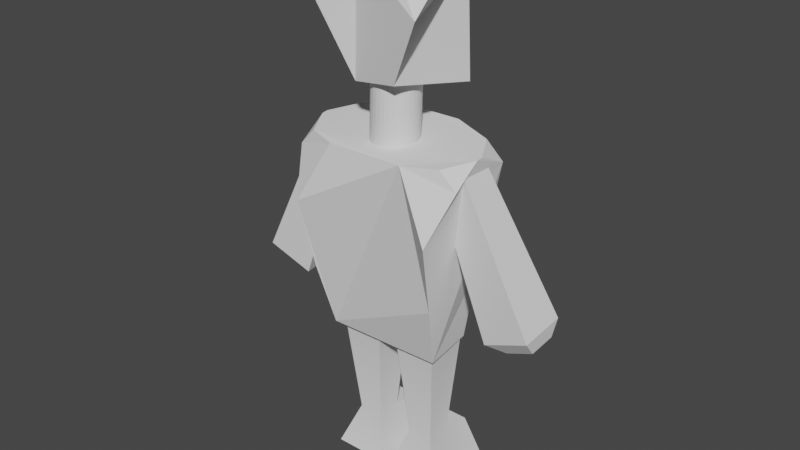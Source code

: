 # Source: player.blend  (saved by Blender 3.4.6; exported with 4.5.12 LTS)
import bpy
from mathutils import Matrix  # noqa: F401  (used for matrix-valued properties, if any)

bpy.ops.wm.read_factory_settings(use_empty=True)
scene = bpy.context.scene
scene.name = 'Scene'

# ---- collections
col_collection = bpy.data.collections.new('Collection'); scene.collection.children.link(col_collection)

# ---- materials (node trees are filled in below, after node groups)
mat_material_005 = bpy.data.materials.new('Material.005')
mat_material_005.alpha_threshold = 0.0
mat_material_005.use_transparent_shadow = False
mat_material_005.roughness = 0.5
mat_material_005.line_color = (0.0, 0.0, 0.0, 1.0)
mat_material_006 = bpy.data.materials.new('Material.006')
mat_material_006.alpha_threshold = 0.0
mat_material_006.use_transparent_shadow = False
mat_material_006.roughness = 0.5
mat_material_006.line_color = (0.0, 0.0, 0.0, 1.0)

# ---- node groups
ng_auto_smooth = bpy.data.node_groups.new('Auto Smooth', 'GeometryNodeTree')
_s = ng_auto_smooth.interface.new_socket(name='Geometry', in_out='OUTPUT', socket_type='NodeSocketGeometry')
_s = ng_auto_smooth.interface.new_socket(name='Geometry', in_out='INPUT', socket_type='NodeSocketGeometry')
_s = ng_auto_smooth.interface.new_socket(name='Angle', in_out='INPUT', socket_type='NodeSocketFloat')
_s.subtype = 'ANGLE'
_s.min_value = 0.0
_s.max_value = 3.142
ng_auto_smooth.is_modifier = True
_N = ng_auto_smooth.nodes; _L = ng_auto_smooth.links
n0 = _N.new('NodeGroupOutput'); n0.name = 'Group Output'; n0.location = (480, -100)
n1 = _N.new('NodeGroupInput'); n1.name = 'Group Input'; n1.location = (-420, -300)
n2 = _N.new('NodeGroupInput'); n2.name = 'Group Input.001'; n2.location = (-60, -100)
n3 = _N.new('GeometryNodeSetShadeSmooth'); n3.name = 'Set Shade Smooth'; n3.location = (120, -100)
n3.domain = 'EDGE'
n4 = _N.new('GeometryNodeSetShadeSmooth'); n4.name = 'Set Shade Smooth.001'; n4.location = (300, -100)
n5 = _N.new('GeometryNodeInputMeshEdgeAngle'); n5.name = 'Edge Angle'; n5.location = (-420, -220)
n6 = _N.new('GeometryNodeInputEdgeSmooth'); n6.name = 'Is Edge Smooth'; n6.location = (-60, -160)
n7 = _N.new('GeometryNodeInputShadeSmooth'); n7.name = 'Is Face Smooth'; n7.location = (-240, -340)
n8 = _N.new('FunctionNodeBooleanMath'); n8.name = 'Boolean Math'; n8.location = (-60, -220)
n9 = _N.new('FunctionNodeCompare'); n9.name = 'Compare'; n9.location = (-240, -180)
n9.operation = 'LESS_EQUAL'
_L.new(n5.outputs[0], n9.inputs[0])
_L.new(n4.outputs[0], n0.inputs[0])
_L.new(n1.outputs[1], n9.inputs[1])
_L.new(n9.outputs[0], n8.inputs[0])
_L.new(n7.outputs[0], n8.inputs[1])
_L.new(n2.outputs[0], n3.inputs[0])
_L.new(n6.outputs[0], n3.inputs[1])
_L.new(n3.outputs[0], n4.inputs[0])
_L.new(n8.outputs[0], n3.inputs[2])
n0.is_active_output = True

# ---- material node trees
mat_material_005.use_nodes = True; mat_material_005.node_tree.nodes.clear()
_N = mat_material_005.node_tree.nodes; _L = mat_material_005.node_tree.links
n0 = _N.new('ShaderNodeOutputMaterial'); n0.name = 'Material Output'; n0.location = (300, 300)
n1 = _N.new('ShaderNodeBsdfPrincipled'); n1.name = 'Principled BSDF'; n1.location = (10, 300)
n1.distribution = 'GGX'
n1.subsurface_method = 'RANDOM_WALK_SKIN'
n1.inputs[3].default_value = 1.45
n1.inputs[27].default_value = (0.0, 0.0, 0.0, 1.0)
n1.inputs[28].default_value = 1.0
_L.new(n1.outputs[0], n0.inputs[0])
n0.is_active_output = True
mat_material_006.use_nodes = True; mat_material_006.node_tree.nodes.clear()
_N = mat_material_006.node_tree.nodes; _L = mat_material_006.node_tree.links
n0 = _N.new('ShaderNodeOutputMaterial'); n0.name = 'Material Output'; n0.location = (300, 300)
n1 = _N.new('ShaderNodeBsdfPrincipled'); n1.name = 'Principled BSDF'; n1.location = (10, 300)
n1.distribution = 'GGX'
n1.subsurface_method = 'RANDOM_WALK_SKIN'
n1.inputs[3].default_value = 1.45
n1.inputs[27].default_value = (0.0, 0.0, 0.0, 1.0)
n1.inputs[28].default_value = 1.0
_L.new(n1.outputs[0], n0.inputs[0])
n0.is_active_output = True

# ---- world
world_world = bpy.data.worlds.new('World'); scene.world = world_world
world_world.use_nodes = True; world_world.node_tree.nodes.clear()
_N = world_world.node_tree.nodes; _L = world_world.node_tree.links
n0 = _N.new('ShaderNodeOutputWorld'); n0.name = 'World Output'; n0.location = (300, 300)
n1 = _N.new('ShaderNodeBackground'); n1.name = 'Background'; n1.location = (10, 300)
n1.inputs[0].default_value = (0.05088, 0.05088, 0.05088, 1.0)
_L.new(n1.outputs[0], n0.inputs[0])
n0.is_active_output = True
world_world.color = (0.05088, 0.05088, 0.05088)
world_world.use_sun_shadow = False
world_world.sun_shadow_jitter_overblur = 0.0

# ---- meshes
me_cube_003 = bpy.data.meshes.new('Cube.003')
me_cube_003.from_pydata([(-0.364, -0.4059, -0.5494), (-0.565, 0.6113, -0.5366), (-0.4698, 0.5696, 0.7785), (0.3165, -0.5552, -0.4338), (0.5712, 0.5536, -0.5665), (0.435, 0.5883, 0.8418), (-0.2335, -0.5809, 1.015), (-0.7009, -0.04361, 1.005), (-0.6646, -0.7519, 0.3906), (0.2456, -0.5809, 1.015), (0.7188, -0.7406, 0.3924), (0.6793, -0.03637, 1.008)], [], [(5, 2, 7, 6, 9, 11), (1, 2, 5, 4), (0, 8, 7, 2, 1), (1, 4, 3, 0), (4, 5, 11, 10, 3), (6, 7, 8), (9, 10, 11), (3, 10, 9, 6, 8, 0)])
_uv = me_cube_003.uv_layers.new(name='UVMap')
_uv.uv.foreach_set('vector', [0.625, 0.5, 0.875, 0.5, 0.875, 0.648, 0.7848, 0.75, 0.7152, 0.75, 0.625, 0.648, 0.375, 0.25, 0.625, 0.25, 0.625, 0.5, 0.375, 0.5, 0.375, 0.0, 0.5488, 0.0, 0.625, 0.102, 0.625, 0.25, 0.375, 0.25, 0.125, 0.5, 0.375, 0.5, 0.375, 0.75, 0.125, 0.75, 0.375, 0.5, 0.625, 0.5, 0.625, 0.648, 0.5488, 0.75, 0.375, 0.75, 0.625, 0.9098, 0.875, 0.648, 0.5488, 0.0, 0.7152, 0.75, 0.5488, 0.75, 0.625, 0.648, 0.375, 0.75, 0.5488, 0.75, 0.625, 0.8402, 0.625, 0.9098, 0.5488, 1.0, 0.375, 1.0])
me_cube_003.update()
me_cylinder = bpy.data.meshes.new('Cylinder')
me_cylinder.from_pydata([(-0.0007795, 0.2678, -0.4063), (0.0006693, 0.2466, 0.3851), (0.04925, 0.2629, -0.4059), (0.0507, 0.2417, 0.3854), (0.09736, 0.2482, -0.4052), (0.09881, 0.227, 0.3862), (0.1417, 0.2245, -0.4041), (0.1431, 0.2033, 0.3873), (0.1806, 0.1925, -0.4026), (0.182, 0.1713, 0.3887), (0.2125, 0.1535, -0.4009), (0.2139, 0.1323, 0.3904), (0.2362, 0.109, -0.399), (0.2376, 0.0878, 0.3923), (0.2508, 0.06073, -0.397), (0.2522, 0.03954, 0.3943), (0.2557, 0.01054, -0.3949), (0.2572, -0.01065, 0.3964), (0.2508, -0.03964, -0.3929), (0.2522, -0.06083, 0.3984), (0.2362, -0.0879, -0.3909), (0.2377, -0.1091, 0.4004), (0.2125, -0.1324, -0.3892), (0.214, -0.1536, 0.4022), (0.1806, -0.1713, -0.3877), (0.1821, -0.1925, 0.4037), (0.1418, -0.2033, -0.3865), (0.1432, -0.2245, 0.4049), (0.09746, -0.2271, -0.3856), (0.09891, -0.2483, 0.4057), (0.04936, -0.2417, -0.3851), (0.05081, -0.2629, 0.4062), (-0.0006692, -0.2466, -0.3851), (0.0007795, -0.2678, 0.4063), (-0.0507, -0.2417, -0.3854), (-0.04925, -0.2629, 0.4059), (-0.09881, -0.227, -0.3862), (-0.09736, -0.2482, 0.4052), (-0.1431, -0.2033, -0.3873), (-0.1417, -0.2245, 0.4041), (-0.182, -0.1713, -0.3887), (-0.1806, -0.1925, 0.4026), (-0.2139, -0.1323, -0.3904), (-0.2125, -0.1535, 0.4009), (-0.2376, -0.0878, -0.3923), (-0.2362, -0.109, 0.399), (-0.2522, -0.03954, -0.3943), (-0.2508, -0.06073, 0.397), (-0.2572, 0.01065, -0.3964), (-0.2557, -0.01054, 0.3949), (-0.2522, 0.06083, -0.3984), (-0.2508, 0.03964, 0.3929), (-0.2377, 0.1091, -0.4004), (-0.2362, 0.0879, 0.3909), (-0.214, 0.1536, -0.4022), (-0.2125, 0.1324, 0.3892), (-0.1821, 0.1925, -0.4037), (-0.1806, 0.1713, 0.3877), (-0.1432, 0.2245, -0.4049), (-0.1418, 0.2033, 0.3865), (-0.09891, 0.2483, -0.4057), (-0.09746, 0.2271, 0.3856), (-0.05081, 0.2629, -0.4062), (-0.04936, 0.2417, 0.3851)], [], [(0, 1, 3, 2), (2, 3, 5, 4), (4, 5, 7, 6), (6, 7, 9, 8), (8, 9, 11, 10), (10, 11, 13, 12), (12, 13, 15, 14), (14, 15, 17, 16), (16, 17, 19, 18), (18, 19, 21, 20), (20, 21, 23, 22), (22, 23, 25, 24), (24, 25, 27, 26), (26, 27, 29, 28), (28, 29, 31, 30), (30, 31, 33, 32), (32, 33, 35, 34), (34, 35, 37, 36), (36, 37, 39, 38), (38, 39, 41, 40), (40, 41, 43, 42), (42, 43, 45, 44), (44, 45, 47, 46), (46, 47, 49, 48), (48, 49, 51, 50), (50, 51, 53, 52), (52, 53, 55, 54), (54, 55, 57, 56), (56, 57, 59, 58), (58, 59, 61, 60), (3, 1, 63, 61, 59, 57, 55, 53, 51, 49, 47, 45, 43, 41, 39, 37, 35, 33, 31, 29, 27, 25, 23, 21, 19, 17, 15, 13, 11, 9, 7, 5), (60, 61, 63, 62), (62, 63, 1, 0), (0, 2, 4, 6, 8, 10, 12, 14, 16, 18, 20, 22, 24, 26, 28, 30, 32, 34, 36, 38, 40, 42, 44, 46, 48, 50, 52, 54, 56, 58, 60, 62)])
_uv = me_cylinder.uv_layers.new(name='UVMap')
_uv.uv.foreach_set('vector', [1.0, 0.5, 1.0, 1.0, 0.9688, 1.0, 0.9688, 0.5, 0.9688, 0.5, 0.9688, 1.0, 0.9375, 1.0, 0.9375, 0.5, 0.9375, 0.5, 0.9375, 1.0, 0.9062, 1.0, 0.9062, 0.5, 0.9062, 0.5, 0.9062, 1.0, 0.875, 1.0, 0.875, 0.5, 0.875, 0.5, 0.875, 1.0, 0.8438, 1.0, 0.8438, 0.5, 0.8438, 0.5, 0.8438, 1.0, 0.8125, 1.0, 0.8125, 0.5, 0.8125, 0.5, 0.8125, 1.0, 0.7812, 1.0, 0.7812, 0.5, 0.7812, 0.5, 0.7812, 1.0, 0.75, 1.0, 0.75, 0.5, 0.75, 0.5, 0.75, 1.0, 0.7188, 1.0, 0.7188, 0.5, 0.7188, 0.5, 0.7188, 1.0, 0.6875, 1.0, 0.6875, 0.5, 0.6875, 0.5, 0.6875, 1.0, 0.6562, 1.0, 0.6562, 0.5, 0.6562, 0.5, 0.6562, 1.0, 0.625, 1.0, 0.625, 0.5, 0.625, 0.5, 0.625, 1.0, 0.5938, 1.0, 0.5938, 0.5, 0.5938, 0.5, 0.5938, 1.0, 0.5625, 1.0, 0.5625, 0.5, 0.5625, 0.5, 0.5625, 1.0, 0.5312, 1.0, 0.5312, 0.5, 0.5312, 0.5, 0.5312, 1.0, 0.5, 1.0, 0.5, 0.5, 0.5, 0.5, 0.5, 1.0, 0.4688, 1.0, 0.4688, 0.5, 0.4688, 0.5, 0.4688, 1.0, 0.4375, 1.0, 0.4375, 0.5, 0.4375, 0.5, 0.4375, 1.0, 0.4062, 1.0, 0.4062, 0.5, 0.4062, 0.5, 0.4062, 1.0, 0.375, 1.0, 0.375, 0.5, 0.375, 0.5, 0.375, 1.0, 0.3438, 1.0, 0.3438, 0.5, 0.3438, 0.5, 0.3438, 1.0, 0.3125, 1.0, 0.3125, 0.5, 0.3125, 0.5, 0.3125, 1.0, 0.2812, 1.0, 0.2812, 0.5, 0.2812, 0.5, 0.2812, 1.0, 0.25, 1.0, 0.25, 0.5, 0.25, 0.5, 0.25, 1.0, 0.2188, 1.0, 0.2188, 0.5, 0.2188, 0.5, 0.2188, 1.0, 0.1875, 1.0, 0.1875, 0.5, 0.1875, 0.5, 0.1875, 1.0, 0.1562, 1.0, 0.1562, 0.5, 0.1562, 0.5, 0.1562, 1.0, 0.125, 1.0, 0.125, 0.5, 0.125, 0.5, 0.125, 1.0, 0.09375, 1.0, 0.09375, 0.5, 0.09375, 0.5, 0.09375, 1.0, 0.0625, 1.0, 0.0625, 0.5, 0.2968, 0.4854, 0.25, 0.49, 0.2032, 0.4854, 0.1582, 0.4717, 0.1167, 0.4496, 0.08029, 0.4197, 0.05045, 0.3833, 0.02827, 0.3418, 0.01461, 0.2968, 0.01, 0.25, 0.01461, 0.2032, 0.02827, 0.1582, 0.05045, 0.1167, 0.08029, 0.08029, 0.1167, 0.05045, 0.1582, 0.02827, 0.2032, 0.01461, 0.25, 0.01, 0.2968, 0.01461, 0.3418, 0.02827, 0.3833, 0.05045, 0.4197, 0.08029, 0.4496, 0.1167, 0.4717, 0.1582, 0.4854, 0.2032, 0.49, 0.25, 0.4854, 0.2968, 0.4717, 0.3418, 0.4496, 0.3833, 0.4197, 0.4197, 0.3833, 0.4496, 0.3418, 0.4717, 0.0625, 0.5, 0.0625, 1.0, 0.03125, 1.0, 0.03125, 0.5, 0.03125, 0.5, 0.03125, 1.0, 0.0, 1.0, 0.0, 0.5, 0.75, 0.49, 0.7968, 0.4854, 0.8418, 0.4717, 0.8833, 0.4496, 0.9197, 0.4197, 0.9496, 0.3833, 0.9717, 0.3418, 0.9854, 0.2968, 0.99, 0.25, 0.9854, 0.2032, 0.9717, 0.1582, 0.9496, 0.1167, 0.9197, 0.08029, 0.8833, 0.05045, 0.8418, 0.02827, 0.7968, 0.01461, 0.75, 0.01, 0.7032, 0.01461, 0.6582, 0.02827, 0.6167, 0.05045, 0.5803, 0.08029, 0.5504, 0.1167, 0.5283, 0.1582, 0.5146, 0.2032, 0.51, 0.25, 0.5146, 0.2968, 0.5283, 0.3418, 0.5504, 0.3833, 0.5803, 0.4197, 0.6167, 0.4496, 0.6582, 0.4717, 0.7032, 0.4854])
me_cylinder.update()
me_cube_004 = bpy.data.meshes.new('Cube.004')
me_cube_004.from_pydata([(-0.6193, -0.4408, -0.996), (-0.5795, 0.2532, -0.9951), (0.589, -0.4379, -0.9959), (0.573, 0.2388, -0.994), (-0.4294, -0.4807, 0.9608), (-0.7736, -0.6885, 0.367), (-0.2862, 0.7935, 0.985), (-0.746, 0.8044, 0.3807), (0.3591, -0.4848, 0.9607), (0.7407, -0.7562, 0.3707), (0.6726, 0.8111, 0.3809), (0.2819, 0.7935, 0.985), (-0.8876, 0.05945, 0.9753), (-0.8876, -0.3496, 0.8059), (-0.7181, -0.3496, 0.9753), (-0.7181, 0.5573, 0.9753), (-0.8876, 0.5573, 0.8059), (-0.8876, 0.1482, 0.9753), (0.7181, -0.3496, 0.9753), (0.8875, -0.3496, 0.8059), (0.8875, 0.05945, 0.9753), (0.8875, 0.1482, 0.9753), (0.8875, 0.5573, 0.8059), (0.7181, 0.5573, 0.9753), (0.6369, 0.4344, -0.3307), (-0.6788, 0.5218, -0.3354), (-0.7142, -0.5734, -0.3424), (0.6791, -0.6038, -0.3406)], [], [(6, 7, 16, 15), (23, 22, 10, 11), (21, 23, 11, 6, 15, 17, 12, 14, 4, 8, 18, 20), (1, 3, 2, 0), (1, 25, 7, 6, 11, 10, 24, 3), (0, 26, 5, 13, 12, 17, 16, 7, 25, 1), (8, 9, 19, 18), (3, 24, 10, 22, 21, 20, 19, 9, 27, 2), (2, 27, 9, 8, 4, 5, 26, 0), (12, 13, 14), (15, 16, 17), (18, 19, 20), (21, 22, 23), (4, 14, 13, 5)])
_uv = me_cube_004.uv_layers.new(name='UVMap')
_uv.uv.foreach_set('vector', [0.79, 0.5, 0.54, 0.25, 0.6011, 0.1889, 0.6713, 0.2591, 0.625, 0.5373, 0.6011, 0.5611, 0.54, 0.5, 0.625, 0.415, 0.625, 0.6187, 0.6489, 0.5611, 0.71, 0.5, 0.79, 0.5, 0.8511, 0.5611, 0.875, 0.6188, 0.875, 0.6313, 0.8511, 0.6889, 0.79, 0.75, 0.71, 0.75, 0.6489, 0.6889, 0.625, 0.6313, 0.125, 0.5, 0.375, 0.5, 0.375, 0.75, 0.125, 0.75, 0.375, 0.25, 0.4575, 0.25, 0.54, 0.25, 0.625, 0.335, 0.625, 0.415, 0.54, 0.5, 0.4575, 0.5, 0.375, 0.5, 0.375, 0.0, 0.4575, 0.0, 0.54, 0.0, 0.6011, 0.06114, 0.625, 0.1187, 0.625, 0.1313, 0.6011, 0.1889, 0.54, 0.25, 0.4575, 0.25, 0.375, 0.25, 0.71, 0.75, 0.54, 0.75, 0.6011, 0.6889, 0.6489, 0.6889, 0.375, 0.5, 0.4575, 0.5, 0.54, 0.5, 0.6011, 0.5611, 0.625, 0.6188, 0.625, 0.6313, 0.6011, 0.6889, 0.54, 0.75, 0.4575, 0.75, 0.375, 0.75, 0.375, 0.75, 0.4575, 0.75, 0.54, 0.75, 0.625, 0.835, 0.625, 0.915, 0.54, 1.0, 0.4575, 1.0, 0.375, 1.0, 0.875, 0.6313, 0.6011, 0.06114, 0.8048, 0.7352, 0.8511, 0.5611, 0.6011, 0.1889, 0.625, 0.1313, 0.6489, 0.6889, 0.6011, 0.6889, 0.625, 0.6313, 0.625, 0.6187, 0.6011, 0.5611, 0.625, 0.5373, 0.625, 0.915, 0.8048, 0.7352, 0.7809, 0.4783, 0.54, 0.0])
me_cube_004.update()
me_cube_007 = bpy.data.meshes.new('Cube.007')
me_cube_007.from_pydata([(0.3427, 0.3992, 4.118), (0.7711, 0.8276, -0.3385), (0.3427, -0.2861, 4.118), (0.7711, -0.7145, -0.3385), (-0.3427, 0.3992, 4.118), (-0.7711, 0.8276, -0.3385), (-0.3427, -0.2861, 4.118), (-0.7711, -0.7145, -0.3385), (0.5993, 0.5993, 16.08), (0.5993, -0.5993, 16.08), (-0.5993, 0.5993, 16.08), (-0.5993, -0.5993, 16.08), (0.4621, 1.071, 4.118), (0.7711, 1.38, -0.3385), (-0.4621, 1.071, 4.118), (-0.7711, 1.38, -0.3385)], [], [(2, 0, 8, 9), (3, 2, 6, 7), (7, 6, 4, 5), (5, 1, 3, 7), (1, 0, 2, 3), (0, 1, 13, 12), (8, 10, 11, 9), (0, 4, 10, 8), (6, 2, 9, 11), (4, 6, 11, 10), (15, 14, 12, 13), (5, 4, 14, 15), (1, 5, 15, 13), (4, 0, 12, 14)])
me_cube_007.polygons.foreach_set('use_smooth', [True] * 14)
_uv = me_cube_007.uv_layers.new(name='UVMap')
_uv.uv.foreach_set('vector', [0.625, 0.75, 0.625, 0.5, 0.625, 0.5, 0.625, 0.75, 0.375, 0.75, 0.625, 0.75, 0.625, 1.0, 0.375, 1.0, 0.375, 0.0, 0.625, 0.0, 0.625, 0.25, 0.375, 0.25, 0.125, 0.5, 0.375, 0.5, 0.375, 0.75, 0.125, 0.75, 0.375, 0.5, 0.625, 0.5, 0.625, 0.75, 0.375, 0.75, 0.625, 0.5, 0.375, 0.5, 0.375, 0.5, 0.625, 0.5, 0.625, 0.5, 0.875, 0.5, 0.875, 0.75, 0.625, 0.75, 0.625, 0.5, 0.625, 0.25, 0.625, 0.25, 0.625, 0.5, 0.625, 1.0, 0.625, 0.75, 0.625, 0.75, 0.625, 1.0, 0.625, 0.25, 0.625, 0.0, 0.625, 0.0, 0.625, 0.25, 0.375, 0.25, 0.625, 0.25, 0.625, 0.5, 0.375, 0.5, 0.375, 0.25, 0.625, 0.25, 0.625, 0.25, 0.375, 0.25, 0.375, 0.5, 0.125, 0.5, 0.125, 0.5, 0.375, 0.5, 0.625, 0.25, 0.625, 0.5, 0.625, 0.5, 0.625, 0.25])
me_cube_007.materials.append(mat_material_005)
me_cube_007.use_mirror_vertex_groups = False
me_cube_007.update()
me_cube_008 = bpy.data.meshes.new('Cube.008')
me_cube_008.from_pydata([(-1.304, -0.4618, -0.4442), (-2.014, -0.2055, 1.346), (-1.239, 0.3198, -0.458), (-1.946, 0.6167, 1.331), (-0.5272, -0.5214, -0.4066), (-1.198, -0.2683, 1.385), (-0.4625, 0.2601, -0.4203), (-1.13, 0.5539, 1.371), (-1.714, -0.6722, -0.3172), (-1.607, 0.6245, -0.34), (-0.3182, 0.5254, -0.2775), (-0.4255, -0.7712, -0.2547)], [], [(8, 1, 3, 9), (9, 3, 7, 10), (10, 7, 5, 11), (11, 5, 1, 8), (2, 6, 4, 0), (7, 3, 1, 5), (4, 11, 8, 0), (6, 10, 11, 4), (2, 9, 10, 6), (0, 8, 9, 2)])
_uv = me_cube_008.uv_layers.new(name='UVMap')
_uv.uv.foreach_set('vector', [0.4199, 0.0, 0.625, 0.0, 0.625, 0.25, 0.4199, 0.25, 0.4199, 0.25, 0.625, 0.25, 0.625, 0.5, 0.4199, 0.5, 0.4199, 0.5, 0.625, 0.5, 0.625, 0.75, 0.4199, 0.75, 0.4199, 0.75, 0.625, 0.75, 0.625, 1.0, 0.4199, 1.0, 0.125, 0.5, 0.375, 0.5, 0.375, 0.75, 0.125, 0.75, 0.625, 0.5, 0.875, 0.5, 0.875, 0.75, 0.625, 0.75, 0.375, 0.75, 0.4199, 0.75, 0.4199, 1.0, 0.375, 1.0, 0.375, 0.5, 0.4199, 0.5, 0.4199, 0.75, 0.375, 0.75, 0.375, 0.25, 0.4199, 0.25, 0.4199, 0.5, 0.375, 0.5, 0.375, 0.0, 0.4199, 0.0, 0.4199, 0.25, 0.375, 0.25])
me_cube_008.update()
me_cube_009 = bpy.data.meshes.new('Cube.009')
me_cube_009.from_pydata([(-1.304, -0.4618, -0.4442), (-2.014, -0.2055, 1.346), (-1.239, 0.3198, -0.458), (-1.946, 0.6167, 1.331), (-0.5272, -0.5214, -0.4066), (-1.198, -0.2683, 1.385), (-0.4625, 0.2601, -0.4203), (-1.13, 0.5539, 1.371), (-1.714, -0.6722, -0.3172), (-1.607, 0.6245, -0.34), (-0.3182, 0.5254, -0.2775), (-0.4255, -0.7712, -0.2547)], [], [(8, 1, 3, 9), (9, 3, 7, 10), (10, 7, 5, 11), (11, 5, 1, 8), (2, 6, 4, 0), (7, 3, 1, 5), (4, 11, 8, 0), (6, 10, 11, 4), (2, 9, 10, 6), (0, 8, 9, 2)])
_uv = me_cube_009.uv_layers.new(name='UVMap')
_uv.uv.foreach_set('vector', [0.4199, 0.0, 0.625, 0.0, 0.625, 0.25, 0.4199, 0.25, 0.4199, 0.25, 0.625, 0.25, 0.625, 0.5, 0.4199, 0.5, 0.4199, 0.5, 0.625, 0.5, 0.625, 0.75, 0.4199, 0.75, 0.4199, 0.75, 0.625, 0.75, 0.625, 1.0, 0.4199, 1.0, 0.125, 0.5, 0.375, 0.5, 0.375, 0.75, 0.125, 0.75, 0.625, 0.5, 0.875, 0.5, 0.875, 0.75, 0.625, 0.75, 0.375, 0.75, 0.4199, 0.75, 0.4199, 1.0, 0.375, 1.0, 0.375, 0.5, 0.4199, 0.5, 0.4199, 0.75, 0.375, 0.75, 0.375, 0.25, 0.4199, 0.25, 0.4199, 0.5, 0.375, 0.5, 0.375, 0.0, 0.4199, 0.0, 0.4199, 0.25, 0.375, 0.25])
me_cube_009.update()
me_cube_010 = bpy.data.meshes.new('Cube.010')
me_cube_010.from_pydata([(0.3427, 0.3992, 4.118), (0.7711, 0.8276, -0.3385), (0.3427, -0.2861, 4.118), (0.7711, -0.7145, -0.3385), (-0.3427, 0.3992, 4.118), (-0.7711, 0.8276, -0.3385), (-0.3427, -0.2861, 4.118), (-0.7711, -0.7145, -0.3385), (0.5993, 0.5993, 16.08), (0.5993, -0.5993, 16.08), (-0.5993, 0.5993, 16.08), (-0.5993, -0.5993, 16.08), (0.4621, 1.071, 4.118), (0.7711, 1.38, -0.3385), (-0.4621, 1.071, 4.118), (-0.7711, 1.38, -0.3385)], [], [(2, 0, 8, 9), (3, 2, 6, 7), (7, 6, 4, 5), (5, 1, 3, 7), (1, 0, 2, 3), (0, 1, 13, 12), (8, 10, 11, 9), (0, 4, 10, 8), (6, 2, 9, 11), (4, 6, 11, 10), (15, 14, 12, 13), (5, 4, 14, 15), (1, 5, 15, 13), (4, 0, 12, 14)])
me_cube_010.polygons.foreach_set('use_smooth', [True] * 14)
_uv = me_cube_010.uv_layers.new(name='UVMap')
_uv.uv.foreach_set('vector', [0.625, 0.75, 0.625, 0.5, 0.625, 0.5, 0.625, 0.75, 0.375, 0.75, 0.625, 0.75, 0.625, 1.0, 0.375, 1.0, 0.375, 0.0, 0.625, 0.0, 0.625, 0.25, 0.375, 0.25, 0.125, 0.5, 0.375, 0.5, 0.375, 0.75, 0.125, 0.75, 0.375, 0.5, 0.625, 0.5, 0.625, 0.75, 0.375, 0.75, 0.625, 0.5, 0.375, 0.5, 0.375, 0.5, 0.625, 0.5, 0.625, 0.5, 0.875, 0.5, 0.875, 0.75, 0.625, 0.75, 0.625, 0.5, 0.625, 0.25, 0.625, 0.25, 0.625, 0.5, 0.625, 1.0, 0.625, 0.75, 0.625, 0.75, 0.625, 1.0, 0.625, 0.25, 0.625, 0.0, 0.625, 0.0, 0.625, 0.25, 0.375, 0.25, 0.625, 0.25, 0.625, 0.5, 0.375, 0.5, 0.375, 0.25, 0.625, 0.25, 0.625, 0.25, 0.375, 0.25, 0.375, 0.5, 0.125, 0.5, 0.125, 0.5, 0.375, 0.5, 0.625, 0.25, 0.625, 0.5, 0.625, 0.5, 0.625, 0.25])
me_cube_010.materials.append(mat_material_006)
me_cube_010.use_mirror_vertex_groups = False
me_cube_010.update()

# ---- objects
ob_cube = bpy.data.objects.new('Cube', me_cube_003)
ob_cylinder = bpy.data.objects.new('Cylinder', me_cylinder)
ob_cube_003 = bpy.data.objects.new('Cube.003', me_cube_004)
ob_cube_002 = bpy.data.objects.new('Cube.002', me_cube_007)
ob_cube_004 = bpy.data.objects.new('Cube.004', me_cube_008)
ob_cube_005 = bpy.data.objects.new('Cube.005', me_cube_009)
ob_cube_001 = bpy.data.objects.new('Cube.001', me_cube_010)

# ---- transforms, parenting, visibility, modifiers, constraints
ob_cube.location = (0.0, 0.01775, 4.908)
ob_cube.rotation_euler = (-0.0539, -0.005172, 0.02166)
ob_cube.scale = (0.8377, 0.8377, 0.8377)
ob_cylinder.location = (0.0, -0.1017, 4.099)
ob_cylinder.rotation_euler = (-0.07595, -0.005188, 0.03486)
ob_cylinder.lock_scale = (True, True, True)
ob_cube_003.location = (0.0, -0.04424, 2.762)
ob_cube_003.rotation_euler = (0.08727, -0.002071, 0.01405)
ob_cube_003.scale = (1.109, 0.8375, 1.158)
ob_cube_002.location = (-0.3598, 0.0, -0.0273)
ob_cube_002.scale = (0.4172, 0.4172, 0.1061)
ob_cube_002.lock_rotations_4d = False
ob_cube_002.empty_display_type = 'ARROWS'
ob_cube_002.lineart.crease_threshold = 0.0
_m = ob_cube_002.modifiers.new('Auto Smooth', 'NODES')
_m.node_group = ng_auto_smooth
_gi = [s.identifier for s in ng_auto_smooth.interface.items_tree if s.item_type == 'SOCKET' and s.in_out == 'INPUT']
_m[_gi[1]] = 0.5236  # Angle
ob_cube_004.location = (1.785, 0.1015, 2.555)
ob_cube_004.rotation_euler = (0.119, -0.2848, 0.05844)
ob_cube_004.scale = (0.4253, 0.4253, 1.119)
ob_cube_005.location = (-1.794, -0.04822, 2.52)
ob_cube_005.rotation_euler = (-0.06948, -0.2661, -2.976)
ob_cube_005.scale = (0.4253, 0.4253, 1.119)
ob_cube_001.location = (0.3598, 0.0, -0.0273)
ob_cube_001.scale = (0.4172, 0.4172, 0.1061)
ob_cube_001.lock_rotations_4d = False
ob_cube_001.empty_display_type = 'ARROWS'
ob_cube_001.lineart.crease_threshold = 0.0
_m = ob_cube_001.modifiers.new('Auto Smooth', 'NODES')
_m.node_group = ng_auto_smooth
_gi = [s.identifier for s in ng_auto_smooth.interface.items_tree if s.item_type == 'SOCKET' and s.in_out == 'INPUT']
_m[_gi[1]] = 0.5236  # Angle

# ---- collection membership
col_collection.objects.link(ob_cube)
col_collection.objects.link(ob_cylinder)
col_collection.objects.link(ob_cube_003)
col_collection.objects.link(ob_cube_002)
col_collection.objects.link(ob_cube_004)
col_collection.objects.link(ob_cube_005)
col_collection.objects.link(ob_cube_001)

# ---- scene / render settings (as saved in the file)
scene.frame_start = 1; scene.frame_end = 250; scene.frame_set(1)
scene.render.engine = 'BLENDER_EEVEE_NEXT'
scene.cycles.sampling_pattern = 'TABULATED_SOBOL'
scene.cycles.use_light_tree = False
scene.view_settings.view_transform = 'Filmic'
bpy.context.view_layer.update()

# ---- added for rendering (the .blend has no active camera and no usable light): camera, sun
cam_auto = bpy.data.cameras.new('AutoCamera')
cam_auto.lens = 50.0
cam_auto.sensor_width = 36.0
cam_auto.clip_end = 1000.0
ob_auto_camera = bpy.data.objects.new('AutoCamera', cam_auto)
scene.collection.objects.link(ob_auto_camera)
ob_auto_camera.location = (6.54079, -7.88595, 8.10905)
ob_auto_camera.rotation_euler = (1.09748, -7.21219e-08, 0.694738)
scene.camera = ob_auto_camera
light_auto_sun = bpy.data.lights.new('AutoSun', 'SUN')
light_auto_sun.energy = 3.0
light_auto_sun.angle = 0.0523599
ob_auto_sun = bpy.data.objects.new('AutoSun', light_auto_sun)
scene.collection.objects.link(ob_auto_sun)
ob_auto_sun.rotation_euler = (0.872665, 0.174533, 0.523599)
bpy.context.view_layer.update()
